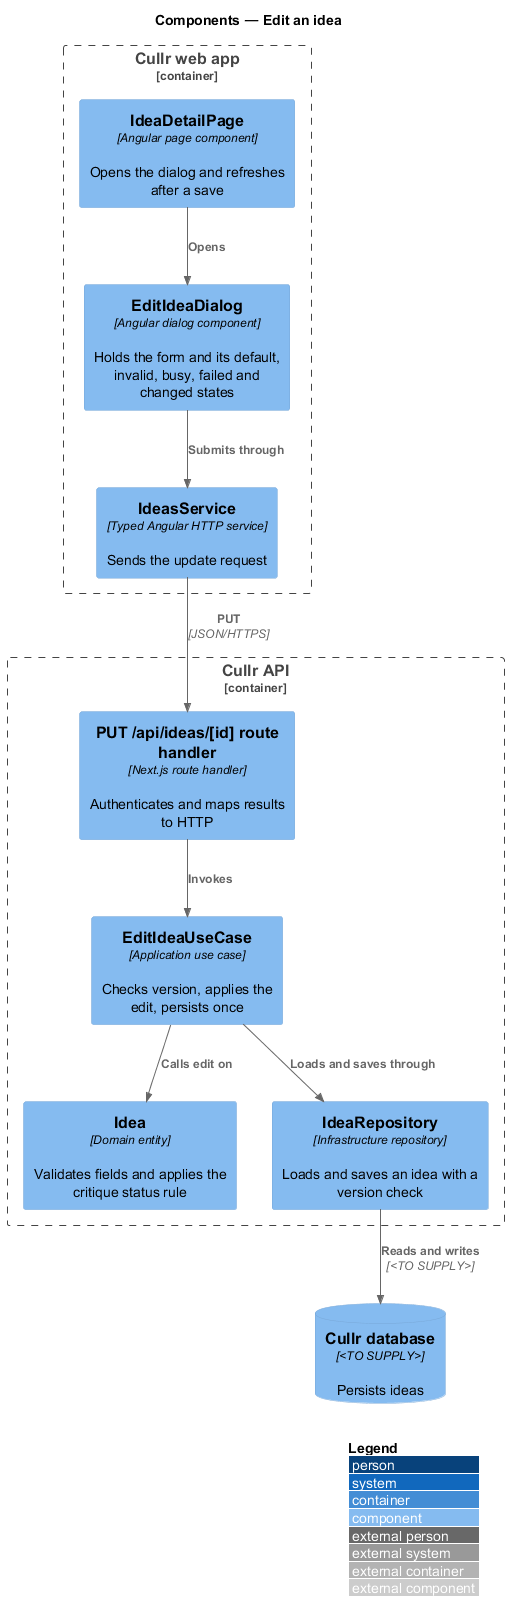

The diagram above was rendered by PlantUML. Its source (embedded in the PNG):
@startuml
!include <C4/C4_Component>
LAYOUT_WITH_LEGEND()
title Components — Edit an idea

Container_Boundary(spa, "Cullr web app") {
  Component(page, "IdeaDetailPage", "Angular page component", "Opens the dialog and refreshes after a save")
  Component(dialog, "EditIdeaDialog", "Angular dialog component", "Holds the form and its default, invalid, busy, failed and changed states")
  Component(client, "IdeasService", "Typed Angular HTTP service", "Sends the update request")
}
Container_Boundary(api, "Cullr API") {
  Component(route, "PUT /api/ideas/[id] route handler", "Next.js route handler", "Authenticates and maps results to HTTP")
  Component(usecase, "EditIdeaUseCase", "Application use case", "Checks version, applies the edit, persists once")
  Component(entity, "Idea", "Domain entity", "Validates fields and applies the critique status rule")
  Component(repo, "IdeaRepository", "Infrastructure repository", "Loads and saves an idea with a version check")
}
ComponentDb(db, "Cullr database", "<TO SUPPLY>", "Persists ideas")

Rel(page, dialog, "Opens")
Rel(dialog, client, "Submits through")
Rel(client, route, "PUT", "JSON/HTTPS")
Rel(route, usecase, "Invokes")
Rel(usecase, repo, "Loads and saves through")
Rel(usecase, entity, "Calls edit on")
Rel(repo, db, "Reads and writes", "<TO SUPPLY>")
@enduml